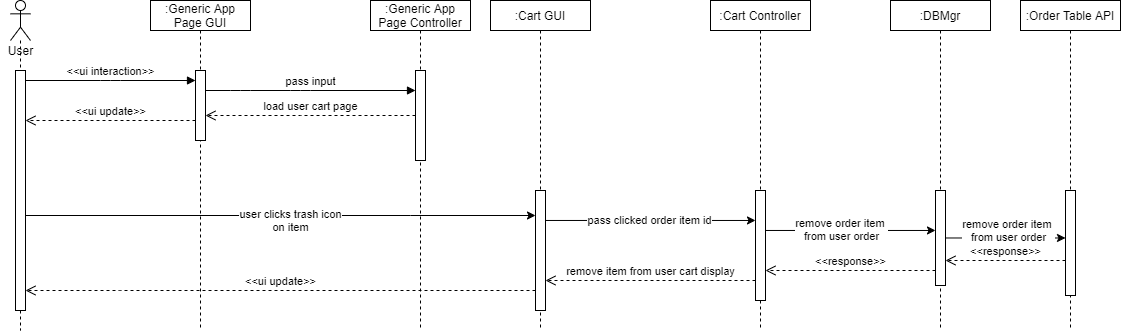

The diagram above was exported from draw.io. Its source (the exported page's mxGraphModel, read from the mxfile embedded in the PNG):
<mxGraphModel dx="952" dy="527" grid="1" gridSize="10" guides="1" tooltips="1" connect="1" arrows="1" fold="1" page="1" pageScale="1" pageWidth="1920" pageHeight="1200" math="0" shadow="0">
  <root>
    <mxCell id="bxFI_eh_qUmfB6CEbXdG-0" />
    <mxCell id="bxFI_eh_qUmfB6CEbXdG-1" parent="bxFI_eh_qUmfB6CEbXdG-0" />
    <mxCell id="tPVEbRNzC48inFKuiRbQ-1" value="" style="shape=umlLifeline;participant=umlActor;perimeter=lifelinePerimeter;whiteSpace=wrap;html=1;container=1;collapsible=0;recursiveResize=0;verticalAlign=top;spacingTop=36;outlineConnect=0;" parent="bxFI_eh_qUmfB6CEbXdG-1" vertex="1">
      <mxGeometry x="350" y="180" width="20" height="330" as="geometry" />
    </mxCell>
    <mxCell id="tPVEbRNzC48inFKuiRbQ-2" value="" style="html=1;points=[];perimeter=orthogonalPerimeter;" parent="tPVEbRNzC48inFKuiRbQ-1" vertex="1">
      <mxGeometry x="5" y="70" width="10" height="240" as="geometry" />
    </mxCell>
    <mxCell id="tPVEbRNzC48inFKuiRbQ-3" value="User" style="text;html=1;align=center;verticalAlign=middle;resizable=0;points=[];autosize=1;" parent="bxFI_eh_qUmfB6CEbXdG-1" vertex="1">
      <mxGeometry x="340" y="220" width="40" height="20" as="geometry" />
    </mxCell>
    <mxCell id="tPVEbRNzC48inFKuiRbQ-4" value=":Generic App Page GUI" style="shape=umlLifeline;perimeter=lifelinePerimeter;whiteSpace=wrap;html=1;container=1;collapsible=0;recursiveResize=0;outlineConnect=0;size=30;" parent="bxFI_eh_qUmfB6CEbXdG-1" vertex="1">
      <mxGeometry x="490" y="180" width="100" height="330" as="geometry" />
    </mxCell>
    <mxCell id="tPVEbRNzC48inFKuiRbQ-5" value="" style="html=1;points=[];perimeter=orthogonalPerimeter;" parent="bxFI_eh_qUmfB6CEbXdG-1" vertex="1">
      <mxGeometry x="535" y="250" width="10" height="70" as="geometry" />
    </mxCell>
    <mxCell id="tPVEbRNzC48inFKuiRbQ-6" value="&amp;lt;&amp;lt;ui interaction&amp;gt;&amp;gt;" style="html=1;verticalAlign=bottom;endArrow=block;" parent="bxFI_eh_qUmfB6CEbXdG-1" source="tPVEbRNzC48inFKuiRbQ-2" target="tPVEbRNzC48inFKuiRbQ-5" edge="1">
      <mxGeometry width="80" relative="1" as="geometry">
        <mxPoint x="700" y="430" as="sourcePoint" />
        <mxPoint x="780" y="430" as="targetPoint" />
        <Array as="points">
          <mxPoint x="450" y="260" />
        </Array>
      </mxGeometry>
    </mxCell>
    <mxCell id="tPVEbRNzC48inFKuiRbQ-7" value=":Generic App Page Controller" style="shape=umlLifeline;perimeter=lifelinePerimeter;whiteSpace=wrap;html=1;container=1;collapsible=0;recursiveResize=0;outlineConnect=0;size=30;" parent="bxFI_eh_qUmfB6CEbXdG-1" vertex="1">
      <mxGeometry x="710" y="180" width="100" height="330" as="geometry" />
    </mxCell>
    <mxCell id="tPVEbRNzC48inFKuiRbQ-8" value="" style="html=1;points=[];perimeter=orthogonalPerimeter;" parent="tPVEbRNzC48inFKuiRbQ-7" vertex="1">
      <mxGeometry x="45" y="70" width="10" height="90" as="geometry" />
    </mxCell>
    <mxCell id="tPVEbRNzC48inFKuiRbQ-10" value="pass input" style="html=1;verticalAlign=bottom;endArrow=block;" parent="bxFI_eh_qUmfB6CEbXdG-1" source="tPVEbRNzC48inFKuiRbQ-5" target="tPVEbRNzC48inFKuiRbQ-8" edge="1">
      <mxGeometry width="80" relative="1" as="geometry">
        <mxPoint x="375" y="300.0000000000001" as="sourcePoint" />
        <mxPoint x="545" y="300.0000000000001" as="targetPoint" />
        <Array as="points">
          <mxPoint x="580" y="270" />
          <mxPoint x="640" y="270" />
        </Array>
      </mxGeometry>
    </mxCell>
    <mxCell id="tPVEbRNzC48inFKuiRbQ-21" value=":DBMgr" style="shape=umlLifeline;perimeter=lifelinePerimeter;whiteSpace=wrap;html=1;container=1;collapsible=0;recursiveResize=0;outlineConnect=0;size=30;" parent="bxFI_eh_qUmfB6CEbXdG-1" vertex="1">
      <mxGeometry x="1230" y="180" width="100" height="330" as="geometry" />
    </mxCell>
    <mxCell id="tPVEbRNzC48inFKuiRbQ-22" value="" style="html=1;points=[];perimeter=orthogonalPerimeter;" parent="tPVEbRNzC48inFKuiRbQ-21" vertex="1">
      <mxGeometry x="45" y="190" width="10" height="95" as="geometry" />
    </mxCell>
    <mxCell id="tPVEbRNzC48inFKuiRbQ-25" value=":Order Table API" style="shape=umlLifeline;perimeter=lifelinePerimeter;whiteSpace=wrap;html=1;container=1;collapsible=0;recursiveResize=0;outlineConnect=0;size=30;" parent="bxFI_eh_qUmfB6CEbXdG-1" vertex="1">
      <mxGeometry x="1360" y="180" width="100" height="330" as="geometry" />
    </mxCell>
    <mxCell id="tPVEbRNzC48inFKuiRbQ-26" value="" style="html=1;points=[];perimeter=orthogonalPerimeter;" parent="tPVEbRNzC48inFKuiRbQ-25" vertex="1">
      <mxGeometry x="45" y="190" width="10" height="105" as="geometry" />
    </mxCell>
    <mxCell id="tPVEbRNzC48inFKuiRbQ-34" value="load user cart page" style="html=1;verticalAlign=bottom;endArrow=open;dashed=1;endSize=8;" parent="bxFI_eh_qUmfB6CEbXdG-1" source="tPVEbRNzC48inFKuiRbQ-8" target="tPVEbRNzC48inFKuiRbQ-5" edge="1">
      <mxGeometry relative="1" as="geometry">
        <mxPoint x="780" y="390" as="sourcePoint" />
        <mxPoint x="700" y="390" as="targetPoint" />
        <Array as="points">
          <mxPoint x="650" y="295" />
        </Array>
      </mxGeometry>
    </mxCell>
    <mxCell id="tPVEbRNzC48inFKuiRbQ-35" value="&amp;lt;&amp;lt;ui update&amp;gt;&amp;gt;" style="html=1;verticalAlign=bottom;endArrow=open;dashed=1;endSize=8;" parent="bxFI_eh_qUmfB6CEbXdG-1" source="tPVEbRNzC48inFKuiRbQ-5" target="tPVEbRNzC48inFKuiRbQ-2" edge="1">
      <mxGeometry relative="1" as="geometry">
        <mxPoint x="765" y="330" as="sourcePoint" />
        <mxPoint x="555" y="330" as="targetPoint" />
        <Array as="points">
          <mxPoint x="450" y="300" />
        </Array>
      </mxGeometry>
    </mxCell>
    <mxCell id="tPVEbRNzC48inFKuiRbQ-36" style="edgeStyle=orthogonalEdgeStyle;rounded=0;orthogonalLoop=1;jettySize=auto;html=1;" parent="bxFI_eh_qUmfB6CEbXdG-1" source="tPVEbRNzC48inFKuiRbQ-2" target="tPVEbRNzC48inFKuiRbQ-51" edge="1">
      <mxGeometry relative="1" as="geometry">
        <mxPoint x="480" y="395" as="targetPoint" />
        <Array as="points">
          <mxPoint x="750" y="395" />
          <mxPoint x="750" y="395" />
        </Array>
      </mxGeometry>
    </mxCell>
    <mxCell id="tPVEbRNzC48inFKuiRbQ-39" value="user clicks trash icon&lt;br&gt;on item" style="edgeLabel;html=1;align=center;verticalAlign=middle;resizable=0;points=[];" parent="bxFI_eh_qUmfB6CEbXdG-1" vertex="1" connectable="0">
      <mxGeometry x="630.0014285714285" y="399.9985714285714" as="geometry" />
    </mxCell>
    <mxCell id="tPVEbRNzC48inFKuiRbQ-44" style="edgeStyle=orthogonalEdgeStyle;rounded=0;orthogonalLoop=1;jettySize=auto;html=1;" parent="bxFI_eh_qUmfB6CEbXdG-1" source="tPVEbRNzC48inFKuiRbQ-22" target="tPVEbRNzC48inFKuiRbQ-26" edge="1">
      <mxGeometry relative="1" as="geometry">
        <Array as="points">
          <mxPoint x="1340" y="417" />
          <mxPoint x="1340" y="417" />
        </Array>
      </mxGeometry>
    </mxCell>
    <mxCell id="tPVEbRNzC48inFKuiRbQ-45" value="remove order item &lt;br&gt;from user order" style="edgeLabel;html=1;align=center;verticalAlign=middle;resizable=0;points=[];" parent="tPVEbRNzC48inFKuiRbQ-44" vertex="1" connectable="0">
      <mxGeometry x="-0.1682" relative="1" as="geometry">
        <mxPoint x="13" y="-7.48" as="offset" />
      </mxGeometry>
    </mxCell>
    <mxCell id="tPVEbRNzC48inFKuiRbQ-46" value="&amp;lt;&amp;lt;response&amp;gt;&amp;gt;" style="html=1;verticalAlign=bottom;endArrow=open;dashed=1;endSize=8;" parent="bxFI_eh_qUmfB6CEbXdG-1" source="tPVEbRNzC48inFKuiRbQ-26" target="tPVEbRNzC48inFKuiRbQ-22" edge="1">
      <mxGeometry relative="1" as="geometry">
        <mxPoint x="1130" y="380" as="sourcePoint" />
        <mxPoint x="1050" y="380" as="targetPoint" />
        <Array as="points">
          <mxPoint x="1320" y="440" />
        </Array>
      </mxGeometry>
    </mxCell>
    <mxCell id="tPVEbRNzC48inFKuiRbQ-47" value="&amp;lt;&amp;lt;response&amp;gt;&amp;gt;" style="html=1;verticalAlign=bottom;endArrow=open;dashed=1;endSize=8;" parent="bxFI_eh_qUmfB6CEbXdG-1" source="tPVEbRNzC48inFKuiRbQ-22" target="tPVEbRNzC48inFKuiRbQ-55" edge="1">
      <mxGeometry relative="1" as="geometry">
        <mxPoint x="1065" y="450" as="sourcePoint" />
        <mxPoint x="765.0000000000002" y="449.9999999999999" as="targetPoint" />
        <Array as="points">
          <mxPoint x="1190" y="450" />
        </Array>
      </mxGeometry>
    </mxCell>
    <mxCell id="tPVEbRNzC48inFKuiRbQ-49" value="&amp;lt;&amp;lt;ui update&amp;gt;&amp;gt;" style="html=1;verticalAlign=bottom;endArrow=open;dashed=1;endSize=8;" parent="bxFI_eh_qUmfB6CEbXdG-1" source="tPVEbRNzC48inFKuiRbQ-51" target="tPVEbRNzC48inFKuiRbQ-2" edge="1">
      <mxGeometry relative="1" as="geometry">
        <mxPoint x="535" y="469.9999999999999" as="sourcePoint" />
        <mxPoint x="965" y="470" as="targetPoint" />
        <Array as="points">
          <mxPoint x="450" y="470" />
        </Array>
      </mxGeometry>
    </mxCell>
    <mxCell id="tPVEbRNzC48inFKuiRbQ-50" value=":Cart GUI" style="shape=umlLifeline;perimeter=lifelinePerimeter;whiteSpace=wrap;html=1;container=1;collapsible=0;recursiveResize=0;outlineConnect=0;size=30;" parent="bxFI_eh_qUmfB6CEbXdG-1" vertex="1">
      <mxGeometry x="830" y="180" width="100" height="330" as="geometry" />
    </mxCell>
    <mxCell id="tPVEbRNzC48inFKuiRbQ-51" value="" style="html=1;points=[];perimeter=orthogonalPerimeter;" parent="tPVEbRNzC48inFKuiRbQ-50" vertex="1">
      <mxGeometry x="45" y="190" width="10" height="120" as="geometry" />
    </mxCell>
    <mxCell id="tPVEbRNzC48inFKuiRbQ-53" value=":Cart Controller" style="shape=umlLifeline;perimeter=lifelinePerimeter;whiteSpace=wrap;html=1;container=1;collapsible=0;recursiveResize=0;outlineConnect=0;size=30;" parent="bxFI_eh_qUmfB6CEbXdG-1" vertex="1">
      <mxGeometry x="1050" y="180" width="100" height="330" as="geometry" />
    </mxCell>
    <mxCell id="tPVEbRNzC48inFKuiRbQ-55" value="" style="html=1;points=[];perimeter=orthogonalPerimeter;" parent="tPVEbRNzC48inFKuiRbQ-53" vertex="1">
      <mxGeometry x="45" y="190" width="10" height="110" as="geometry" />
    </mxCell>
    <mxCell id="tPVEbRNzC48inFKuiRbQ-58" style="edgeStyle=orthogonalEdgeStyle;rounded=0;orthogonalLoop=1;jettySize=auto;html=1;" parent="bxFI_eh_qUmfB6CEbXdG-1" source="tPVEbRNzC48inFKuiRbQ-51" target="tPVEbRNzC48inFKuiRbQ-55" edge="1">
      <mxGeometry relative="1" as="geometry">
        <Array as="points">
          <mxPoint x="990" y="400" />
          <mxPoint x="990" y="400" />
        </Array>
      </mxGeometry>
    </mxCell>
    <mxCell id="tPVEbRNzC48inFKuiRbQ-59" value="pass clicked order item id" style="edgeLabel;html=1;align=center;verticalAlign=middle;resizable=0;points=[];" parent="tPVEbRNzC48inFKuiRbQ-58" vertex="1" connectable="0">
      <mxGeometry x="-0.1715" relative="1" as="geometry">
        <mxPoint x="16.43" as="offset" />
      </mxGeometry>
    </mxCell>
    <mxCell id="tPVEbRNzC48inFKuiRbQ-60" value="remove item from user cart display" style="html=1;verticalAlign=bottom;endArrow=open;dashed=1;endSize=8;" parent="bxFI_eh_qUmfB6CEbXdG-1" source="tPVEbRNzC48inFKuiRbQ-55" target="tPVEbRNzC48inFKuiRbQ-51" edge="1">
      <mxGeometry relative="1" as="geometry">
        <mxPoint x="1415" y="460" as="sourcePoint" />
        <mxPoint x="1295" y="460" as="targetPoint" />
        <Array as="points">
          <mxPoint x="980" y="460" />
        </Array>
      </mxGeometry>
    </mxCell>
    <mxCell id="tPVEbRNzC48inFKuiRbQ-61" style="edgeStyle=orthogonalEdgeStyle;rounded=0;orthogonalLoop=1;jettySize=auto;html=1;" parent="bxFI_eh_qUmfB6CEbXdG-1" source="tPVEbRNzC48inFKuiRbQ-55" target="tPVEbRNzC48inFKuiRbQ-22" edge="1">
      <mxGeometry relative="1" as="geometry">
        <Array as="points">
          <mxPoint x="1190" y="410" />
          <mxPoint x="1190" y="410" />
        </Array>
      </mxGeometry>
    </mxCell>
    <mxCell id="tPVEbRNzC48inFKuiRbQ-62" value="remove order item &lt;br&gt;from user order" style="edgeLabel;html=1;align=center;verticalAlign=middle;resizable=0;points=[];" parent="tPVEbRNzC48inFKuiRbQ-61" vertex="1" connectable="0">
      <mxGeometry x="-0.1047" y="1" relative="1" as="geometry">
        <mxPoint as="offset" />
      </mxGeometry>
    </mxCell>
  </root>
</mxGraphModel>